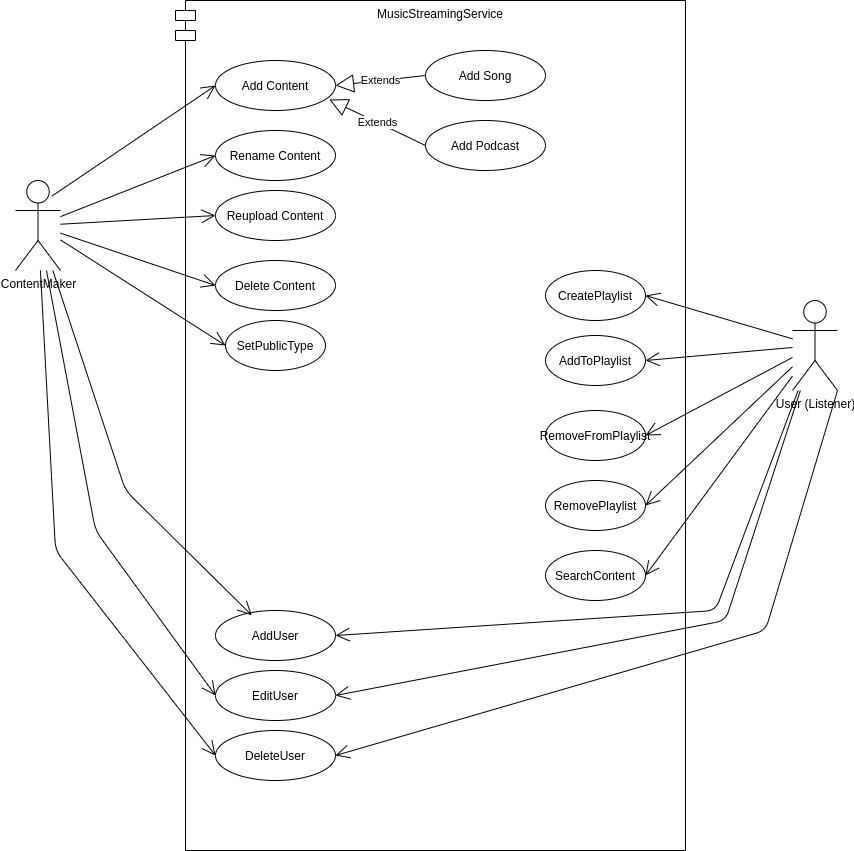

The diagram above was exported from draw.io. Its source (the exported page's mxGraphModel, read from the mxfile embedded in the PNG):
<mxGraphModel dx="1886" dy="889" grid="1" gridSize="10" guides="1" tooltips="1" connect="1" arrows="1" fold="1" page="1" pageScale="1" pageWidth="827" pageHeight="1169" math="0" shadow="0">
  <root>
    <mxCell id="0" />
    <mxCell id="1" parent="0" />
    <mxCell id="rjdKLQkyRWrmQWWtDfj_-1" value="MusicStreamingService" style="shape=module;align=left;spacingLeft=20;align=center;verticalAlign=top;" vertex="1" parent="1">
      <mxGeometry x="210" y="100" width="510" height="850" as="geometry" />
    </mxCell>
    <mxCell id="rjdKLQkyRWrmQWWtDfj_-2" value="ContentMaker" style="shape=umlActor;verticalLabelPosition=bottom;verticalAlign=top;html=1;" vertex="1" parent="1">
      <mxGeometry x="50" y="280" width="45" height="90" as="geometry" />
    </mxCell>
    <mxCell id="rjdKLQkyRWrmQWWtDfj_-4" value="Add Content" style="ellipse;whiteSpace=wrap;html=1;" vertex="1" parent="1">
      <mxGeometry x="250" y="160" width="120" height="50" as="geometry" />
    </mxCell>
    <mxCell id="rjdKLQkyRWrmQWWtDfj_-5" value="Extends" style="endArrow=block;endSize=16;endFill=0;html=1;entryX=1;entryY=0.5;entryDx=0;entryDy=0;exitX=0;exitY=0.5;exitDx=0;exitDy=0;" edge="1" parent="1" source="rjdKLQkyRWrmQWWtDfj_-6" target="rjdKLQkyRWrmQWWtDfj_-4">
      <mxGeometry width="160" relative="1" as="geometry">
        <mxPoint x="290" y="350" as="sourcePoint" />
        <mxPoint x="450" y="350" as="targetPoint" />
      </mxGeometry>
    </mxCell>
    <mxCell id="rjdKLQkyRWrmQWWtDfj_-6" value="Add Song" style="ellipse;whiteSpace=wrap;html=1;" vertex="1" parent="1">
      <mxGeometry x="460" y="150" width="120" height="50" as="geometry" />
    </mxCell>
    <mxCell id="rjdKLQkyRWrmQWWtDfj_-7" value="Add Podcast" style="ellipse;whiteSpace=wrap;html=1;" vertex="1" parent="1">
      <mxGeometry x="460" y="220" width="120" height="50" as="geometry" />
    </mxCell>
    <mxCell id="rjdKLQkyRWrmQWWtDfj_-8" value="Extends" style="endArrow=block;endSize=16;endFill=0;html=1;entryX=0.949;entryY=0.78;entryDx=0;entryDy=0;exitX=0;exitY=0.5;exitDx=0;exitDy=0;entryPerimeter=0;" edge="1" parent="1" source="rjdKLQkyRWrmQWWtDfj_-7" target="rjdKLQkyRWrmQWWtDfj_-4">
      <mxGeometry width="160" relative="1" as="geometry">
        <mxPoint x="470.0000000000002" y="185.0000000000001" as="sourcePoint" />
        <mxPoint x="380.0000000000002" y="195.0000000000001" as="targetPoint" />
      </mxGeometry>
    </mxCell>
    <mxCell id="rjdKLQkyRWrmQWWtDfj_-9" value="User (Listener)" style="shape=umlActor;verticalLabelPosition=bottom;verticalAlign=top;html=1;" vertex="1" parent="1">
      <mxGeometry x="827" y="400" width="45" height="90" as="geometry" />
    </mxCell>
    <mxCell id="rjdKLQkyRWrmQWWtDfj_-10" value="CreatePlaylist" style="ellipse;whiteSpace=wrap;html=1;" vertex="1" parent="1">
      <mxGeometry x="580" y="370" width="100" height="50" as="geometry" />
    </mxCell>
    <mxCell id="rjdKLQkyRWrmQWWtDfj_-11" value="AddToPlaylist" style="ellipse;whiteSpace=wrap;html=1;" vertex="1" parent="1">
      <mxGeometry x="580" y="435" width="100" height="50" as="geometry" />
    </mxCell>
    <mxCell id="rjdKLQkyRWrmQWWtDfj_-12" value="RemoveFromPlaylist" style="ellipse;whiteSpace=wrap;html=1;" vertex="1" parent="1">
      <mxGeometry x="580" y="510" width="100" height="50" as="geometry" />
    </mxCell>
    <mxCell id="rjdKLQkyRWrmQWWtDfj_-13" value="RemovePlaylist" style="ellipse;whiteSpace=wrap;html=1;" vertex="1" parent="1">
      <mxGeometry x="580" y="580" width="100" height="50" as="geometry" />
    </mxCell>
    <mxCell id="rjdKLQkyRWrmQWWtDfj_-14" value="SearchContent" style="ellipse;whiteSpace=wrap;html=1;" vertex="1" parent="1">
      <mxGeometry x="580" y="650" width="100" height="50" as="geometry" />
    </mxCell>
    <mxCell id="rjdKLQkyRWrmQWWtDfj_-15" value="SetPublicType" style="ellipse;whiteSpace=wrap;html=1;" vertex="1" parent="1">
      <mxGeometry x="260" y="420" width="100" height="50" as="geometry" />
    </mxCell>
    <mxCell id="rjdKLQkyRWrmQWWtDfj_-17" value="Reupload Content" style="ellipse;whiteSpace=wrap;html=1;" vertex="1" parent="1">
      <mxGeometry x="250" y="290" width="120" height="50" as="geometry" />
    </mxCell>
    <mxCell id="rjdKLQkyRWrmQWWtDfj_-18" value="Delete Content" style="ellipse;whiteSpace=wrap;html=1;" vertex="1" parent="1">
      <mxGeometry x="250" y="360" width="120" height="50" as="geometry" />
    </mxCell>
    <mxCell id="rjdKLQkyRWrmQWWtDfj_-19" value="Rename Content" style="ellipse;whiteSpace=wrap;html=1;" vertex="1" parent="1">
      <mxGeometry x="250" y="230" width="120" height="50" as="geometry" />
    </mxCell>
    <mxCell id="rjdKLQkyRWrmQWWtDfj_-20" value="DeleteUser" style="ellipse;whiteSpace=wrap;html=1;" vertex="1" parent="1">
      <mxGeometry x="250" y="830" width="120" height="50" as="geometry" />
    </mxCell>
    <mxCell id="rjdKLQkyRWrmQWWtDfj_-21" value="" style="endArrow=open;endFill=1;endSize=12;html=1;entryX=0;entryY=0.5;entryDx=0;entryDy=0;" edge="1" parent="1" source="rjdKLQkyRWrmQWWtDfj_-2" target="rjdKLQkyRWrmQWWtDfj_-15">
      <mxGeometry width="160" relative="1" as="geometry">
        <mxPoint y="459.58000000000004" as="sourcePoint" />
        <mxPoint x="160" y="459.58000000000004" as="targetPoint" />
      </mxGeometry>
    </mxCell>
    <mxCell id="rjdKLQkyRWrmQWWtDfj_-22" value="" style="endArrow=open;endFill=1;endSize=12;html=1;entryX=0;entryY=0.5;entryDx=0;entryDy=0;" edge="1" parent="1" source="rjdKLQkyRWrmQWWtDfj_-2" target="rjdKLQkyRWrmQWWtDfj_-18">
      <mxGeometry width="160" relative="1" as="geometry">
        <mxPoint x="115" y="358.94366197183103" as="sourcePoint" />
        <mxPoint x="270.0000000000002" y="455" as="targetPoint" />
      </mxGeometry>
    </mxCell>
    <mxCell id="rjdKLQkyRWrmQWWtDfj_-23" value="" style="endArrow=open;endFill=1;endSize=12;html=1;entryX=0;entryY=0.5;entryDx=0;entryDy=0;" edge="1" parent="1" source="rjdKLQkyRWrmQWWtDfj_-2" target="rjdKLQkyRWrmQWWtDfj_-17">
      <mxGeometry width="160" relative="1" as="geometry">
        <mxPoint x="125" y="368.94366197183103" as="sourcePoint" />
        <mxPoint x="280.0000000000002" y="465" as="targetPoint" />
      </mxGeometry>
    </mxCell>
    <mxCell id="rjdKLQkyRWrmQWWtDfj_-24" value="" style="endArrow=open;endFill=1;endSize=12;html=1;entryX=0;entryY=0.5;entryDx=0;entryDy=0;" edge="1" parent="1" source="rjdKLQkyRWrmQWWtDfj_-2" target="rjdKLQkyRWrmQWWtDfj_-19">
      <mxGeometry width="160" relative="1" as="geometry">
        <mxPoint x="135" y="378.94366197183103" as="sourcePoint" />
        <mxPoint x="290.0000000000002" y="475" as="targetPoint" />
      </mxGeometry>
    </mxCell>
    <mxCell id="rjdKLQkyRWrmQWWtDfj_-25" value="" style="endArrow=open;endFill=1;endSize=12;html=1;entryX=0;entryY=0.5;entryDx=0;entryDy=0;exitX=0.807;exitY=0.174;exitDx=0;exitDy=0;exitPerimeter=0;" edge="1" parent="1" source="rjdKLQkyRWrmQWWtDfj_-2" target="rjdKLQkyRWrmQWWtDfj_-4">
      <mxGeometry width="160" relative="1" as="geometry">
        <mxPoint x="145" y="388.94366197183103" as="sourcePoint" />
        <mxPoint x="300.0000000000002" y="485" as="targetPoint" />
      </mxGeometry>
    </mxCell>
    <mxCell id="rjdKLQkyRWrmQWWtDfj_-26" value="" style="endArrow=open;endFill=1;endSize=12;html=1;entryX=1;entryY=0.5;entryDx=0;entryDy=0;" edge="1" parent="1" source="rjdKLQkyRWrmQWWtDfj_-9" target="rjdKLQkyRWrmQWWtDfj_-10">
      <mxGeometry width="160" relative="1" as="geometry">
        <mxPoint x="155" y="398.94366197183103" as="sourcePoint" />
        <mxPoint x="310.0000000000002" y="495" as="targetPoint" />
      </mxGeometry>
    </mxCell>
    <mxCell id="rjdKLQkyRWrmQWWtDfj_-27" value="" style="endArrow=open;endFill=1;endSize=12;html=1;entryX=1;entryY=0.5;entryDx=0;entryDy=0;" edge="1" parent="1" source="rjdKLQkyRWrmQWWtDfj_-9" target="rjdKLQkyRWrmQWWtDfj_-11">
      <mxGeometry width="160" relative="1" as="geometry">
        <mxPoint x="165" y="408.94366197183103" as="sourcePoint" />
        <mxPoint x="320.0000000000002" y="505" as="targetPoint" />
      </mxGeometry>
    </mxCell>
    <mxCell id="rjdKLQkyRWrmQWWtDfj_-28" value="" style="endArrow=open;endFill=1;endSize=12;html=1;entryX=1;entryY=0.5;entryDx=0;entryDy=0;" edge="1" parent="1" source="rjdKLQkyRWrmQWWtDfj_-9" target="rjdKLQkyRWrmQWWtDfj_-12">
      <mxGeometry width="160" relative="1" as="geometry">
        <mxPoint x="175" y="418.94366197183103" as="sourcePoint" />
        <mxPoint x="330.0000000000002" y="515" as="targetPoint" />
      </mxGeometry>
    </mxCell>
    <mxCell id="rjdKLQkyRWrmQWWtDfj_-29" value="" style="endArrow=open;endFill=1;endSize=12;html=1;entryX=1;entryY=0.5;entryDx=0;entryDy=0;" edge="1" parent="1" source="rjdKLQkyRWrmQWWtDfj_-9" target="rjdKLQkyRWrmQWWtDfj_-13">
      <mxGeometry width="160" relative="1" as="geometry">
        <mxPoint x="185" y="428.94366197183103" as="sourcePoint" />
        <mxPoint x="340.0000000000002" y="525" as="targetPoint" />
      </mxGeometry>
    </mxCell>
    <mxCell id="rjdKLQkyRWrmQWWtDfj_-30" value="" style="endArrow=open;endFill=1;endSize=12;html=1;entryX=1;entryY=0.5;entryDx=0;entryDy=0;" edge="1" parent="1" source="rjdKLQkyRWrmQWWtDfj_-9" target="rjdKLQkyRWrmQWWtDfj_-14">
      <mxGeometry width="160" relative="1" as="geometry">
        <mxPoint x="195" y="438.94366197183103" as="sourcePoint" />
        <mxPoint x="350.0000000000002" y="535" as="targetPoint" />
      </mxGeometry>
    </mxCell>
    <mxCell id="rjdKLQkyRWrmQWWtDfj_-31" value="EditUser" style="ellipse;whiteSpace=wrap;html=1;" vertex="1" parent="1">
      <mxGeometry x="250" y="770" width="120" height="50" as="geometry" />
    </mxCell>
    <mxCell id="rjdKLQkyRWrmQWWtDfj_-32" value="AddUser" style="ellipse;whiteSpace=wrap;html=1;" vertex="1" parent="1">
      <mxGeometry x="250" y="710" width="120" height="50" as="geometry" />
    </mxCell>
    <mxCell id="rjdKLQkyRWrmQWWtDfj_-34" value="" style="endArrow=open;endFill=1;endSize=12;html=1;entryX=0.303;entryY=0.097;entryDx=0;entryDy=0;entryPerimeter=0;" edge="1" parent="1" source="rjdKLQkyRWrmQWWtDfj_-2" target="rjdKLQkyRWrmQWWtDfj_-32">
      <mxGeometry width="160" relative="1" as="geometry">
        <mxPoint x="380" y="580" as="sourcePoint" />
        <mxPoint x="540" y="580" as="targetPoint" />
        <Array as="points">
          <mxPoint x="160" y="590" />
        </Array>
      </mxGeometry>
    </mxCell>
    <mxCell id="rjdKLQkyRWrmQWWtDfj_-38" value="" style="endArrow=open;endFill=1;endSize=12;html=1;entryX=0;entryY=0.5;entryDx=0;entryDy=0;" edge="1" parent="1" source="rjdKLQkyRWrmQWWtDfj_-2" target="rjdKLQkyRWrmQWWtDfj_-31">
      <mxGeometry width="160" relative="1" as="geometry">
        <mxPoint x="105" y="376.01573459272436" as="sourcePoint" />
        <mxPoint x="296.3600000000001" y="724.8500000000001" as="targetPoint" />
        <Array as="points">
          <mxPoint x="130" y="630" />
        </Array>
      </mxGeometry>
    </mxCell>
    <mxCell id="rjdKLQkyRWrmQWWtDfj_-39" value="" style="endArrow=open;endFill=1;endSize=12;html=1;entryX=0;entryY=0.5;entryDx=0;entryDy=0;" edge="1" parent="1" source="rjdKLQkyRWrmQWWtDfj_-2" target="rjdKLQkyRWrmQWWtDfj_-20">
      <mxGeometry width="160" relative="1" as="geometry">
        <mxPoint x="115" y="386.01573459272436" as="sourcePoint" />
        <mxPoint x="306.3600000000001" y="734.8500000000001" as="targetPoint" />
        <Array as="points">
          <mxPoint x="90" y="650" />
        </Array>
      </mxGeometry>
    </mxCell>
    <mxCell id="rjdKLQkyRWrmQWWtDfj_-40" value="" style="endArrow=open;endFill=1;endSize=12;html=1;entryX=1;entryY=0.5;entryDx=0;entryDy=0;" edge="1" parent="1" source="rjdKLQkyRWrmQWWtDfj_-9" target="rjdKLQkyRWrmQWWtDfj_-32">
      <mxGeometry width="160" relative="1" as="geometry">
        <mxPoint x="930" y="559.9957345927244" as="sourcePoint" />
        <mxPoint x="1121.3600000000001" y="908.8300000000002" as="targetPoint" />
        <Array as="points">
          <mxPoint x="750" y="710" />
        </Array>
      </mxGeometry>
    </mxCell>
    <mxCell id="rjdKLQkyRWrmQWWtDfj_-41" value="" style="endArrow=open;endFill=1;endSize=12;html=1;entryX=1;entryY=0.5;entryDx=0;entryDy=0;" edge="1" parent="1" source="rjdKLQkyRWrmQWWtDfj_-9" target="rjdKLQkyRWrmQWWtDfj_-31">
      <mxGeometry width="160" relative="1" as="geometry">
        <mxPoint x="842.6037735849059" y="500" as="sourcePoint" />
        <mxPoint x="380.0000000000002" y="745" as="targetPoint" />
        <Array as="points">
          <mxPoint x="760" y="720" />
        </Array>
      </mxGeometry>
    </mxCell>
    <mxCell id="rjdKLQkyRWrmQWWtDfj_-42" value="" style="endArrow=open;endFill=1;endSize=12;html=1;entryX=1;entryY=0.5;entryDx=0;entryDy=0;exitX=1;exitY=1;exitDx=0;exitDy=0;exitPerimeter=0;" edge="1" parent="1" source="rjdKLQkyRWrmQWWtDfj_-9" target="rjdKLQkyRWrmQWWtDfj_-20">
      <mxGeometry width="160" relative="1" as="geometry">
        <mxPoint x="852.6037735849059" y="510" as="sourcePoint" />
        <mxPoint x="390.0000000000002" y="755" as="targetPoint" />
        <Array as="points">
          <mxPoint x="800" y="730" />
        </Array>
      </mxGeometry>
    </mxCell>
  </root>
</mxGraphModel>